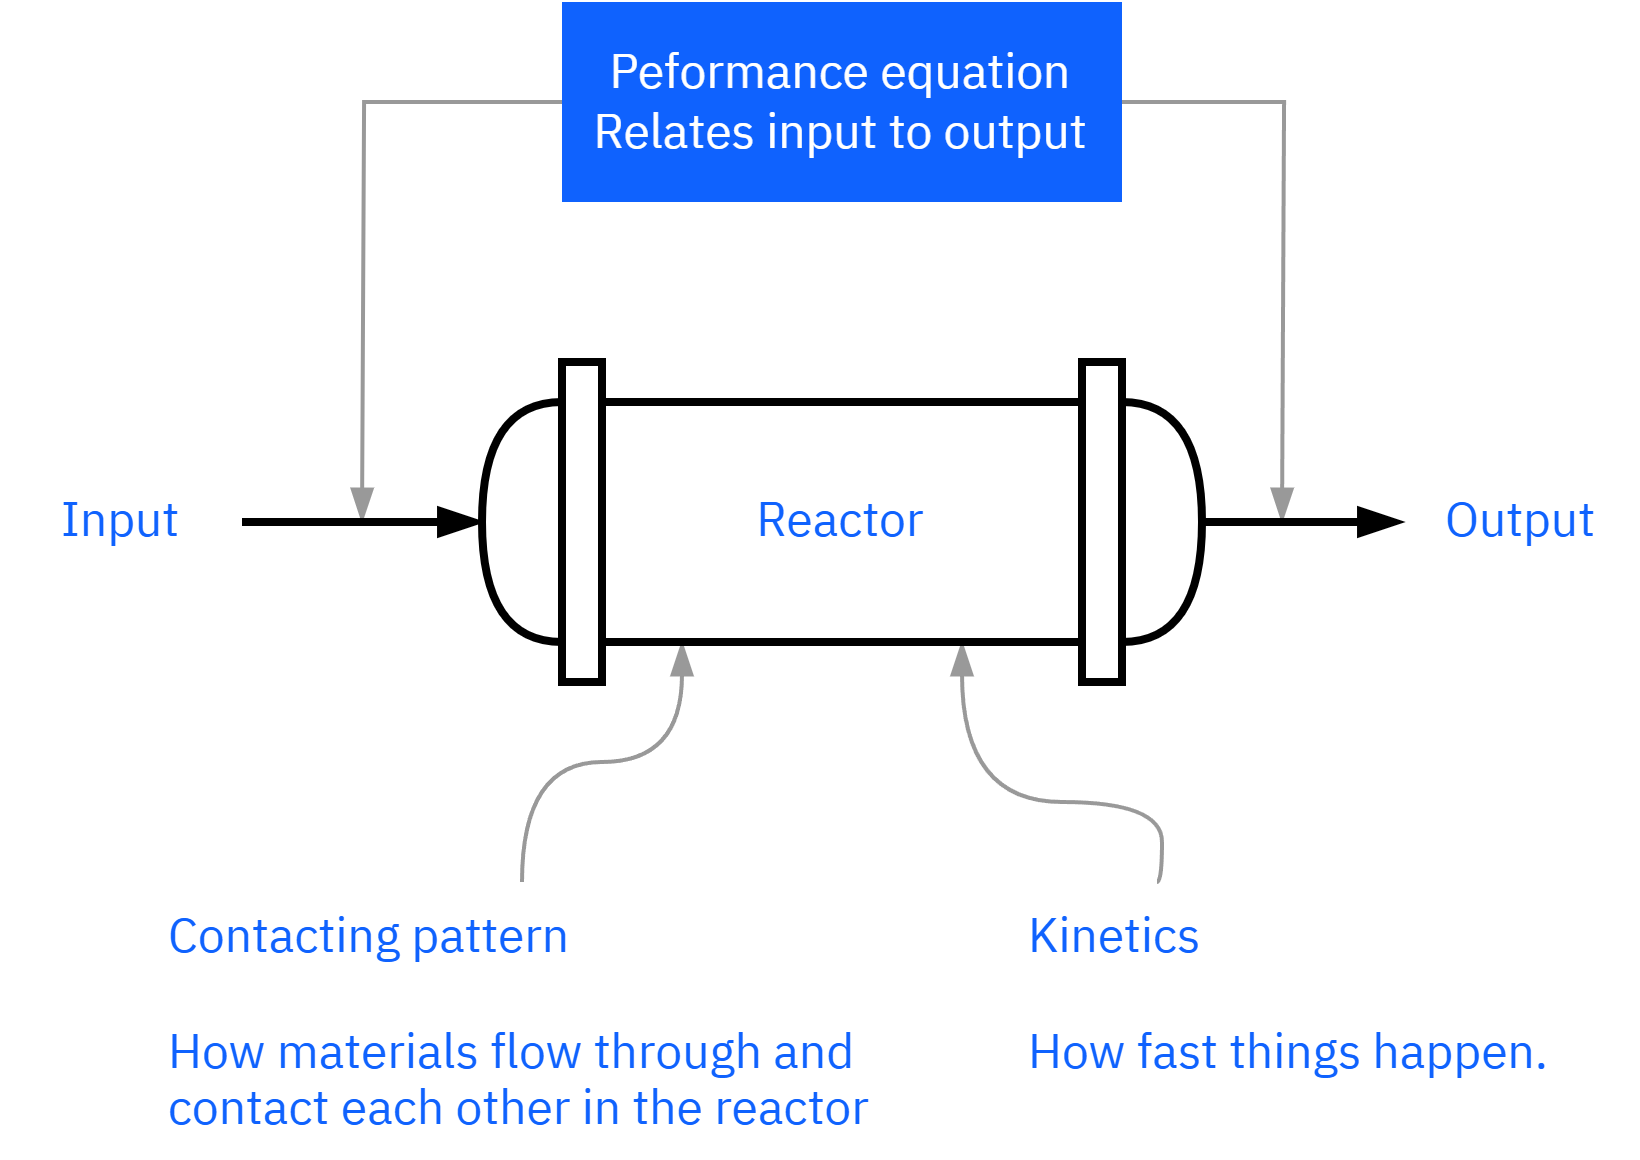

The diagram above was exported from draw.io. Its source (the exported page's mxGraphModel, read from the mxfile embedded in the PNG):
<mxGraphModel dx="892" dy="774" grid="1" gridSize="10" guides="1" tooltips="1" connect="1" arrows="1" fold="1" page="1" pageScale="1" pageWidth="827" pageHeight="1169" math="0" shadow="0">
  <root>
    <mxCell id="0" />
    <mxCell id="1" parent="0" />
    <mxCell id="0I1OTFyVBPVYsNICkLVj-27" value="" style="group" parent="1" vertex="1" connectable="0">
      <mxGeometry x="40" y="40" width="410" height="290" as="geometry" />
    </mxCell>
    <mxCell id="0I1OTFyVBPVYsNICkLVj-11" value="Contacting pattern&#10;&#10;How materials flow through and contact each other in the reactor" style="text;whiteSpace=wrap;fontFamily=IBM Plex sans;fontSize=12;fontColor=#0F62FE;labelBackgroundColor=none;" parent="0I1OTFyVBPVYsNICkLVj-27" vertex="1">
      <mxGeometry x="40" y="220" width="180" height="70" as="geometry" />
    </mxCell>
    <mxCell id="0I1OTFyVBPVYsNICkLVj-13" value="Kinetics &#10;&#10;How fast things happen.&#10;" style="text;whiteSpace=wrap;fontFamily=IBM Plex sans;fontSize=12;fontColor=#0F62FE;labelBackgroundColor=none;" parent="0I1OTFyVBPVYsNICkLVj-27" vertex="1">
      <mxGeometry x="255" y="220" width="135" height="60" as="geometry" />
    </mxCell>
    <mxCell id="0I1OTFyVBPVYsNICkLVj-17" value="" style="curved=1;endArrow=blockThin;html=1;rounded=0;strokeColor=#999999;strokeWidth=1;align=center;verticalAlign=middle;fontFamily=Helvetica;fontSize=11;fontColor=default;labelBackgroundColor=default;edgeStyle=orthogonalEdgeStyle;exitX=0.25;exitY=0;exitDx=0;exitDy=0;startArrow=none;startFill=0;endFill=1;" parent="0I1OTFyVBPVYsNICkLVj-27" source="0I1OTFyVBPVYsNICkLVj-13" edge="1">
      <mxGeometry width="50" height="50" relative="1" as="geometry">
        <mxPoint x="190" y="210" as="sourcePoint" />
        <mxPoint x="240" y="160" as="targetPoint" />
        <Array as="points">
          <mxPoint x="290" y="220" />
          <mxPoint x="290" y="200" />
          <mxPoint x="240" y="200" />
        </Array>
      </mxGeometry>
    </mxCell>
    <mxCell id="0I1OTFyVBPVYsNICkLVj-20" style="edgeStyle=orthogonalEdgeStyle;rounded=0;orthogonalLoop=1;jettySize=auto;html=1;exitX=0;exitY=0.5;exitDx=0;exitDy=0;strokeColor=#999999;strokeWidth=1;align=center;verticalAlign=middle;fontFamily=Helvetica;fontSize=11;fontColor=default;labelBackgroundColor=default;endArrow=blockThin;endFill=1;startArrow=none;startFill=0;" parent="0I1OTFyVBPVYsNICkLVj-27" source="0I1OTFyVBPVYsNICkLVj-18" edge="1">
      <mxGeometry relative="1" as="geometry">
        <mxPoint x="90" y="130" as="targetPoint" />
      </mxGeometry>
    </mxCell>
    <mxCell id="0I1OTFyVBPVYsNICkLVj-22" style="edgeStyle=orthogonalEdgeStyle;rounded=0;orthogonalLoop=1;jettySize=auto;html=1;exitX=1;exitY=0.5;exitDx=0;exitDy=0;strokeColor=#999999;strokeWidth=1;align=center;verticalAlign=middle;fontFamily=Helvetica;fontSize=11;fontColor=default;labelBackgroundColor=default;endArrow=blockThin;endFill=1;startArrow=none;startFill=0;" parent="0I1OTFyVBPVYsNICkLVj-27" source="0I1OTFyVBPVYsNICkLVj-18" edge="1">
      <mxGeometry relative="1" as="geometry">
        <mxPoint x="320" y="130" as="targetPoint" />
      </mxGeometry>
    </mxCell>
    <mxCell id="0I1OTFyVBPVYsNICkLVj-18" value="Peformance equation&#10;Relates input to output" style="text;whiteSpace=wrap;fontFamily=IBM Plex sans;fontSize=12;fontColor=#FFFFFF;labelBackgroundColor=none;align=center;verticalAlign=middle;spacingTop=0;spacing=2;fillColor=#0f62fe;" parent="0I1OTFyVBPVYsNICkLVj-27" vertex="1">
      <mxGeometry x="140" width="140" height="50" as="geometry" />
    </mxCell>
    <mxCell id="0I1OTFyVBPVYsNICkLVj-6" style="edgeStyle=orthogonalEdgeStyle;rounded=0;orthogonalLoop=1;jettySize=auto;html=1;strokeWidth=2;endArrow=blockThin;endFill=1;" parent="0I1OTFyVBPVYsNICkLVj-27" source="0I1OTFyVBPVYsNICkLVj-4" edge="1">
      <mxGeometry relative="1" as="geometry">
        <mxPoint x="350" y="130" as="targetPoint" />
      </mxGeometry>
    </mxCell>
    <mxCell id="0I1OTFyVBPVYsNICkLVj-7" style="edgeStyle=orthogonalEdgeStyle;rounded=0;orthogonalLoop=1;jettySize=auto;html=1;startArrow=blockThin;startFill=1;endArrow=none;endFill=0;strokeWidth=2;" parent="0I1OTFyVBPVYsNICkLVj-27" source="0I1OTFyVBPVYsNICkLVj-5" edge="1">
      <mxGeometry relative="1" as="geometry">
        <mxPoint x="60" y="130" as="targetPoint" />
      </mxGeometry>
    </mxCell>
    <mxCell id="0I1OTFyVBPVYsNICkLVj-8" value="Input" style="text;html=1;align=center;verticalAlign=middle;whiteSpace=wrap;rounded=0;fontFamily=IBM Plex sans;fillColor=none;fontColor=#0F62FE;labelBackgroundColor=none;" parent="0I1OTFyVBPVYsNICkLVj-27" vertex="1">
      <mxGeometry y="115" width="60" height="30" as="geometry" />
    </mxCell>
    <mxCell id="0I1OTFyVBPVYsNICkLVj-9" value="Output" style="text;html=1;align=center;verticalAlign=middle;whiteSpace=wrap;rounded=0;fontFamily=IBM Plex sans;fontSize=12;fontColor=#0F62FE;labelBackgroundColor=none;" parent="0I1OTFyVBPVYsNICkLVj-27" vertex="1">
      <mxGeometry x="350" y="115" width="60" height="30" as="geometry" />
    </mxCell>
    <mxCell id="0I1OTFyVBPVYsNICkLVj-16" value="" style="curved=1;endArrow=blockThin;html=1;rounded=0;strokeColor=#999999;strokeWidth=1;align=center;verticalAlign=middle;fontFamily=Helvetica;fontSize=11;fontColor=default;labelBackgroundColor=default;edgeStyle=orthogonalEdgeStyle;exitX=0.5;exitY=0;exitDx=0;exitDy=0;startArrow=none;startFill=0;endFill=1;" parent="0I1OTFyVBPVYsNICkLVj-27" source="0I1OTFyVBPVYsNICkLVj-11" edge="1">
      <mxGeometry width="50" height="50" relative="1" as="geometry">
        <mxPoint x="120" y="210" as="sourcePoint" />
        <mxPoint x="170" y="160" as="targetPoint" />
        <Array as="points">
          <mxPoint x="130" y="190" />
          <mxPoint x="170" y="190" />
        </Array>
      </mxGeometry>
    </mxCell>
    <mxCell id="0I1OTFyVBPVYsNICkLVj-24" value="" style="group;rounded=0;align=center;verticalAlign=middle;fontFamily=IBM Plex sans;fontSize=12;fontColor=#0F62FE;fillColor=none;gradientColor=none;labelBackgroundColor=none;" parent="0I1OTFyVBPVYsNICkLVj-27" vertex="1" connectable="0">
      <mxGeometry x="120" y="90" width="180" height="80" as="geometry" />
    </mxCell>
    <mxCell id="0I1OTFyVBPVYsNICkLVj-1" value="Reactor" style="rounded=0;whiteSpace=wrap;html=1;strokeWidth=2;fontFamily=IBM Plex sans;align=center;verticalAlign=middle;fontSize=12;fontColor=#0F62FE;fillColor=none;gradientColor=none;labelBackgroundColor=none;" parent="0I1OTFyVBPVYsNICkLVj-24" vertex="1">
      <mxGeometry x="30" y="10" width="120" height="60" as="geometry" />
    </mxCell>
    <mxCell id="0I1OTFyVBPVYsNICkLVj-2" value="" style="rounded=0;whiteSpace=wrap;html=1;strokeWidth=2;align=center;verticalAlign=middle;fontFamily=IBM Plex sans;fontSize=12;fontColor=#0F62FE;fillColor=none;gradientColor=none;labelBackgroundColor=none;" parent="0I1OTFyVBPVYsNICkLVj-24" vertex="1">
      <mxGeometry x="20" width="10" height="80" as="geometry" />
    </mxCell>
    <mxCell id="0I1OTFyVBPVYsNICkLVj-3" value="" style="rounded=0;whiteSpace=wrap;html=1;strokeWidth=2;align=center;verticalAlign=middle;fontFamily=IBM Plex sans;fontSize=12;fontColor=#0F62FE;fillColor=none;gradientColor=none;labelBackgroundColor=none;" parent="0I1OTFyVBPVYsNICkLVj-24" vertex="1">
      <mxGeometry x="150" width="10" height="80" as="geometry" />
    </mxCell>
    <mxCell id="0I1OTFyVBPVYsNICkLVj-4" value="" style="shape=or;whiteSpace=wrap;html=1;strokeWidth=2;rounded=0;align=center;verticalAlign=middle;fontFamily=IBM Plex sans;fontSize=12;fontColor=#0F62FE;fillColor=none;gradientColor=none;labelBackgroundColor=none;" parent="0I1OTFyVBPVYsNICkLVj-24" vertex="1">
      <mxGeometry x="160" y="10" width="20" height="60" as="geometry" />
    </mxCell>
    <mxCell id="0I1OTFyVBPVYsNICkLVj-5" value="" style="shape=or;whiteSpace=wrap;html=1;rotation=-180;strokeWidth=2;rounded=0;align=center;verticalAlign=middle;fontFamily=IBM Plex sans;fontSize=12;fontColor=#0F62FE;fillColor=none;gradientColor=none;labelBackgroundColor=none;" parent="0I1OTFyVBPVYsNICkLVj-24" vertex="1">
      <mxGeometry y="10" width="20" height="60" as="geometry" />
    </mxCell>
  </root>
</mxGraphModel>